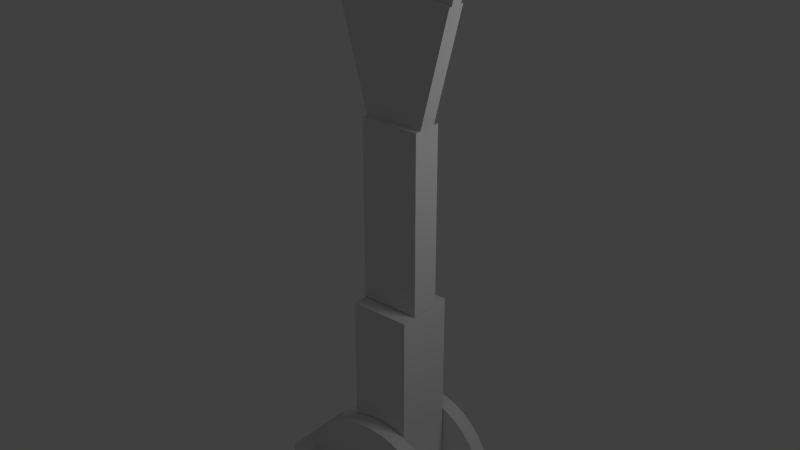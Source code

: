 # Source: braco.blend  (saved by Blender 2.62.0; exported with 4.5.12 LTS)
import bpy
from mathutils import Matrix  # noqa: F401  (used for matrix-valued properties, if any)

bpy.ops.wm.read_factory_settings(use_empty=True)
scene = bpy.context.scene
scene.name = 'Scene'

# ---- collections
col_collection_1 = bpy.data.collections.new('Collection 1'); scene.collection.children.link(col_collection_1)

# ---- world
world_world = bpy.data.worlds.new('World'); scene.world = world_world
world_world.color = (0.05088, 0.05088, 0.05088)
world_world.use_sun_shadow = False
world_world.sun_shadow_jitter_overblur = 0.0
world_world.cycles.sampling_method = 'MANUAL'
world_world.cycles.sample_map_resolution = 256

# ---- lights
light_lamp = bpy.data.lights.new('Lamp', 'POINT')
light_lamp.transmission_factor = 0.0
light_lamp.cutoff_distance = 30.0
light_lamp.energy = 100.0
light_lamp.shadow_buffer_clip_start = 1.001
light_lamp.shadow_soft_size = 1.0
light_lamp.shadow_maximum_resolution = 0.006
light_lamp.use_absolute_resolution = True
light_lamp.cycles.use_multiple_importance_sampling = False

# ---- meshes
me_cube_006 = bpy.data.meshes.new('Cube.006')
me_cube_006.from_pydata([(-1.932, 0.15, 2.326), (-1.932, -0.15, 2.326), (-0.7374, 0.15, 3.294), (-0.7374, -0.15, 3.294), (-1.58, -0.15, 4.334), (-1.58, 0.15, 4.334), (-2.775, -0.15, 3.366), (-2.775, 0.15, 3.366)], [], [(0, 2, 3, 1), (3, 2, 5, 4), (1, 3, 4, 6), (2, 0, 7, 5), (0, 1, 6, 7), (7, 6, 4, 5)])
me_cube_006.use_remesh_preserve_volume = False
me_cube_006.use_remesh_preserve_attributes = False
me_cube_006.use_mirror_vertex_groups = False
me_cube_006.update()
me_cube_005 = bpy.data.meshes.new('Cube.005')
me_cube_005.from_pydata([(1.932, -0.2029, 2.723), (1.932, 0.2029, 2.723), (-0.7374, 0.2029, 3.294), (-0.7374, -0.2029, 3.294), (-0.315, -0.2029, 5.269), (-0.315, 0.2029, 5.269), (2.355, 0.2029, 4.698), (2.355, -0.2029, 4.698)], [], [(0, 3, 2, 1), (2, 3, 4, 5), (3, 0, 7, 4), (1, 2, 5, 6), (0, 1, 6, 7), (5, 4, 7, 6)])
me_cube_005.use_remesh_preserve_volume = False
me_cube_005.use_remesh_preserve_attributes = False
me_cube_005.use_mirror_vertex_groups = False
me_cube_005.update()
me_cube_004 = bpy.data.meshes.new('Cube.004')
me_cube_004.from_pydata([(1.0, -0.3, -1.0), (1.0, 0.3, -1.0), (-1.0, 0.3, -1.0), (-1.0, -0.3, -1.0), (1.932, -0.3, 2.723), (1.932, 0.3, 2.723), (-1.932, 0.3, 2.326), (-1.932, -0.3, 2.326), (-0.7374, 0.3, -1.0), (-0.7374, -0.3, -1.0), (-0.7374, 0.3, 3.294), (-0.7374, -0.3, 3.294)], [], [(0, 4, 5, 1), (2, 6, 7, 3), (9, 0, 1, 8), (8, 2, 3, 9), (4, 11, 10, 5), (11, 7, 6, 10), (5, 10, 8, 1), (10, 6, 2, 8), (0, 9, 11, 4), (9, 3, 7, 11)])
me_cube_004.use_remesh_preserve_volume = False
me_cube_004.use_remesh_preserve_attributes = False
me_cube_004.use_mirror_vertex_groups = False
me_cube_004.update()
me_cube_003 = bpy.data.meshes.new('Cube.003')
me_cube_003.from_pydata([(1.0, 0.5, -2.034), (1.0, -0.5, -2.034), (-1.0, -0.5, -2.034), (-1.0, 0.5, -2.034), (1.0, 0.5, 4.0), (1.0, -0.5, 4.0), (-1.0, -0.5, 4.0), (-1.0, 0.5, 4.0)], [], [(0, 1, 2, 3), (4, 7, 6, 5), (0, 4, 5, 1), (1, 5, 6, 2), (2, 6, 7, 3), (4, 0, 3, 7)])
me_cube_003.use_remesh_preserve_volume = False
me_cube_003.use_remesh_preserve_attributes = False
me_cube_003.use_mirror_vertex_groups = False
me_cube_003.update()
me_cube_002 = bpy.data.meshes.new('Cube.002')
me_cube_002.from_pydata([(1.0, 1.0, -1.0), (1.0, -1.0, -1.0), (-1.0, -1.0, -1.0), (-1.0, 1.0, -1.0), (1.0, 1.0, 5.011), (1.0, -1.0, 5.011), (-1.0, -1.0, 5.011), (-1.0, 1.0, 5.011)], [], [(0, 1, 2, 3), (4, 7, 6, 5), (0, 4, 5, 1), (1, 5, 6, 2), (2, 6, 7, 3), (4, 0, 3, 7)])
me_cube_002.use_remesh_preserve_volume = False
me_cube_002.use_remesh_preserve_attributes = False
me_cube_002.use_mirror_vertex_groups = False
me_cube_002.update()
me_cube_001 = bpy.data.meshes.new('Cube.001')
me_cube_001.from_pydata([(1.214, -0.7445, 0.1893), (1.214, 0.7445, 0.1893), (-1.214, 0.7445, 0.1893), (-1.214, -0.7445, 0.1893), (1.214, -0.7445, -0.1893), (1.214, 0.7445, -0.1893), (-1.214, 0.7445, -0.1893), (-1.214, -0.7445, -0.1893), (7.451e-08, -0.3994, 0.9741), (0.1951, -0.3994, 0.9548), (0.3827, -0.3994, 0.8979), (0.5556, -0.3994, 0.8055), (0.7071, -0.3994, 0.6812), (0.8315, -0.3994, 0.5296), (0.9239, -0.3994, 0.3567), (0.9808, -0.3994, 0.1692), (-0.9808, -0.3994, 0.1692), (-0.9239, -0.3994, 0.3567), (-0.8315, -0.3994, 0.5296), (-0.7071, -0.3994, 0.6812), (-0.5556, -0.3994, 0.8055), (-0.3827, -0.3994, 0.8979), (-0.1951, -0.3994, 0.9548), (1.684e-06, -0.6003, 0.9741), (0.1951, -0.6003, 0.9548), (0.3827, -0.6003, 0.8979), (0.5556, -0.6003, 0.8055), (0.7071, -0.6003, 0.6812), (0.8315, -0.6003, 0.5296), (0.9239, -0.6003, 0.3567), (0.9808, -0.6003, 0.1691), (-0.9808, -0.6003, 0.1691), (-0.9239, -0.6003, 0.3567), (-0.8315, -0.6003, 0.5296), (-0.7071, -0.6003, 0.6812), (-0.5556, -0.6003, 0.8055), (-0.3827, -0.6003, 0.8979), (-0.1951, -0.6003, 0.9548), (7.451e-08, -0.3994, 0.1741), (7.451e-08, -0.6003, 0.1741), (7.451e-08, 0.3994, 0.1741), (7.451e-08, 0.6003, 0.1741), (-0.1951, 0.3994, 0.9548), (-0.3827, 0.3994, 0.8979), (-0.5556, 0.3994, 0.8055), (-0.7071, 0.3994, 0.6812), (-0.8315, 0.3994, 0.5296), (-0.9239, 0.3994, 0.3567), (-0.9808, 0.3994, 0.1691), (0.9808, 0.3994, 0.1691), (0.9239, 0.3994, 0.3567), (0.8315, 0.3994, 0.5296), (0.7071, 0.3994, 0.6812), (0.5556, 0.3994, 0.8055), (0.3827, 0.3994, 0.8979), (0.1951, 0.3994, 0.9548), (1.684e-06, 0.3994, 0.9741), (-0.1951, 0.6003, 0.9548), (-0.3827, 0.6003, 0.8979), (-0.5556, 0.6003, 0.8055), (-0.7071, 0.6003, 0.6812), (-0.8315, 0.6003, 0.5296), (-0.9239, 0.6003, 0.3567), (-0.9808, 0.6003, 0.1692), (0.9808, 0.6003, 0.1692), (0.9239, 0.6003, 0.3567), (0.8315, 0.6003, 0.5296), (0.7071, 0.6003, 0.6812), (0.5556, 0.6003, 0.8055), (0.3827, 0.6003, 0.8979), (0.1951, 0.6003, 0.9548), (7.451e-08, 0.6003, 0.9741)], [], [(0, 1, 2, 3), (4, 7, 6, 5), (0, 4, 5, 1), (1, 5, 6, 2), (2, 6, 7, 3), (4, 0, 3, 7), (38, 8, 9), (39, 24, 23), (38, 9, 10), (39, 25, 24), (38, 10, 11), (39, 26, 25), (38, 11, 12), (39, 27, 26), (38, 12, 13), (39, 28, 27), (38, 13, 14), (39, 29, 28), (38, 14, 15), (39, 30, 29), (38, 16, 17), (39, 32, 31), (38, 17, 18), (39, 33, 32), (38, 18, 19), (39, 34, 33), (38, 19, 20), (39, 35, 34), (38, 20, 21), (39, 36, 35), (38, 21, 22), (39, 37, 36), (38, 22, 8), (39, 23, 37), (8, 23, 24, 9), (9, 24, 25, 10), (10, 25, 26, 11), (11, 26, 27, 12), (12, 27, 28, 13), (13, 28, 29, 14), (14, 29, 30, 15), (16, 31, 32, 17), (17, 32, 33, 18), (18, 33, 34, 19), (19, 34, 35, 20), (20, 35, 36, 21), (21, 36, 37, 22), (22, 37, 23, 8), (57, 42, 56, 71), (58, 43, 42, 57), (59, 44, 43, 58), (60, 45, 44, 59), (61, 46, 45, 60), (62, 47, 46, 61), (63, 48, 47, 62), (65, 50, 49, 64), (66, 51, 50, 65), (67, 52, 51, 66), (68, 53, 52, 67), (69, 54, 53, 68), (70, 55, 54, 69), (71, 56, 55, 70), (40, 56, 42), (41, 57, 71), (40, 42, 43), (41, 58, 57), (40, 43, 44), (41, 59, 58), (40, 44, 45), (41, 60, 59), (40, 45, 46), (41, 61, 60), (40, 46, 47), (41, 62, 61), (40, 47, 48), (41, 63, 62), (40, 49, 50), (41, 65, 64), (40, 50, 51), (41, 66, 65), (40, 51, 52), (41, 67, 66), (40, 52, 53), (41, 68, 67), (40, 53, 54), (41, 69, 68), (40, 54, 55), (41, 70, 69), (40, 55, 56), (41, 71, 70)])
me_cube_001.use_remesh_preserve_volume = False
me_cube_001.use_remesh_preserve_attributes = False
me_cube_001.use_mirror_vertex_groups = False
me_cube_001.update()

# ---- objects
ob_cube_005 = bpy.data.objects.new('Cube.005', me_cube_006)
ob_cube_004 = bpy.data.objects.new('Cube.004', me_cube_005)
ob_cube_003 = bpy.data.objects.new('Cube.003', me_cube_004)
ob_cube_002 = bpy.data.objects.new('Cube.002', me_cube_003)
ob_cube_001 = bpy.data.objects.new('Cube.001', me_cube_002)
ob_cube = bpy.data.objects.new('Cube', me_cube_001)
ob_lamp = bpy.data.objects.new('Lamp', light_lamp)

# ---- transforms, parenting, visibility, modifiers, constraints
ob_cube_005.location = (0.0, 0.0, 5.311)
ob_cube_005.scale = (0.391, 0.391, 0.391)
ob_cube_005.lineart.crease_threshold = 0.0
ob_cube_004.location = (0.0, 0.0, 5.311)
ob_cube_004.scale = (0.391, 0.391, 0.391)
ob_cube_004.lineart.crease_threshold = 0.0
ob_cube_003.location = (0.0, 0.0, 5.311)
ob_cube_003.scale = (0.391, 0.391, 0.391)
ob_cube_003.lineart.crease_threshold = 0.0
ob_cube_002.location = (0.0, 0.0, 3.356)
ob_cube_002.scale = (0.391, 0.391, 0.391)
ob_cube_002.lineart.crease_threshold = 0.0
ob_cube_001.location = (0.0, 0.0, 0.5929)
ob_cube_001.scale = (0.391, 0.391, 0.391)
ob_cube_001.lineart.crease_threshold = 0.0
ob_cube.location = (0.0, 0.0, 0.0)
ob_cube.lineart.crease_threshold = 0.0
ob_lamp.location = (4.076, 1.005, 5.904)
ob_lamp.rotation_euler = (0.6503, 0.05522, 1.866)
ob_lamp.lock_rotations_4d = False
ob_lamp.empty_display_type = 'ARROWS'
ob_lamp.color = (0.0, 0.0, 0.0, 0.0)
ob_lamp.lineart.crease_threshold = 0.0

# ---- collection membership
col_collection_1.objects.link(ob_cube_005)
col_collection_1.objects.link(ob_cube_004)
col_collection_1.objects.link(ob_cube_003)
col_collection_1.objects.link(ob_cube_002)
col_collection_1.objects.link(ob_cube_001)
col_collection_1.objects.link(ob_cube)
col_collection_1.objects.link(ob_lamp)

# ---- scene / render settings (as saved in the file)
scene.frame_start = 1; scene.frame_end = 250; scene.frame_set(1)
scene.render.engine = 'BLENDER_EEVEE_NEXT'
scene.render.image_settings.color_mode = 'RGB'
scene.render.image_settings.compression = 90
scene.render.resolution_percentage = 50
scene.render.dither_intensity = 0.0
scene.render.bake_margin = 2
scene.render.bake_bias = 0.0
scene.cycles.use_denoising = False
scene.cycles.samples = 10
scene.cycles.sampling_pattern = 'TABULATED_SOBOL'
scene.cycles.light_sampling_threshold = 0.0
scene.cycles.use_adaptive_sampling = False
scene.cycles.use_light_tree = False
scene.cycles.blur_glossy = 0.0
scene.cycles.volume_bounces = 1
scene.cycles.pixel_filter_type = 'GAUSSIAN'
scene.cycles.sample_clamp_indirect = 0.0
scene.view_settings.view_transform = 'Standard'
bpy.context.view_layer.update()

# ---- added for rendering (the .blend has no active camera): camera
cam_auto = bpy.data.cameras.new('AutoCamera')
cam_auto.lens = 50.0
cam_auto.sensor_width = 36.0
cam_auto.clip_end = 1000.0
ob_auto_camera = bpy.data.objects.new('AutoCamera', cam_auto)
scene.collection.objects.link(ob_auto_camera)
ob_auto_camera.location = (7.47503, -8.97004, 9.57102)
ob_auto_camera.rotation_euler = (1.09748, -7.21219e-08, 0.694738)
scene.camera = ob_auto_camera
bpy.context.view_layer.update()
